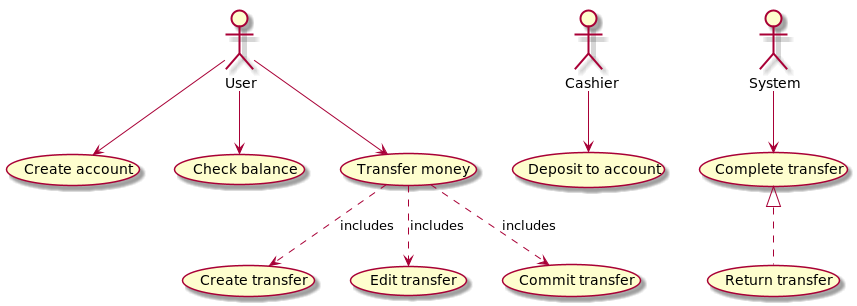

The diagram above was rendered by PlantUML. Its source (embedded in the PNG):
@startuml
User --> (Create account)
Cashier --> (Deposit to account)
User --> (Check balance)
User --> (Transfer money)
(Transfer money) ..> (Create transfer): includes
(Transfer money) ..> (Edit transfer): includes
(Transfer money) ..> (Commit transfer): includes
System --> (Complete transfer)
(Complete transfer) <|.. (Return transfer)
@enduml